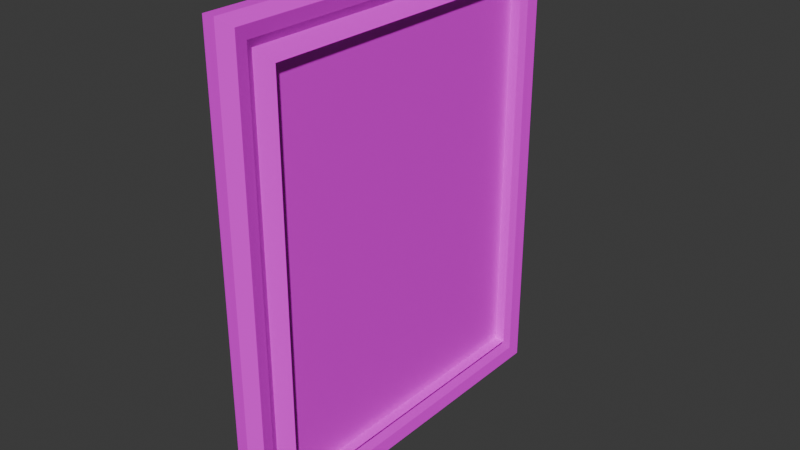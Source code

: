 # Source: frame.blend  (saved by Blender 4.0.36; exported with 4.5.12 LTS)
import bpy
from mathutils import Matrix  # noqa: F401  (used for matrix-valued properties, if any)

bpy.ops.wm.read_factory_settings(use_empty=True)
scene = bpy.context.scene
scene.name = 'Scene'

# ---- collections
col_collection = bpy.data.collections.new('Collection'); scene.collection.children.link(col_collection)

# ---- images (referenced by path relative to the original .blend; pixels are not part of the script)
import os
ASSET_DIR = os.environ.get("B2B_ASSET_DIR", "")  # directory of the original .blend (textures are referenced by path, not embedded)
HERE = os.path.dirname(os.path.abspath(__file__))  # packed textures are extracted next to this script under _unpacked/

def load_image(name, relpath, width, height, colorspace="sRGB"):
    """Load a texture the original file referenced (path relative to the .blend, or extracted next to this script)."""
    p = next((c for c in (os.path.join(HERE, relpath), os.path.join(ASSET_DIR, relpath)) if relpath and os.path.exists(c)), "")
    if p:
        img = bpy.data.images.load(p, check_existing=True)
        img.name = name
    else:  # same state as the original file: an image datablock whose file is absent (Cycles renders it pink)
        img = bpy.data.images.new(name, width, height)
        img.source = "FILE"
        img.filepath = "//" + (relpath or name)
    img.colorspace_settings.name = colorspace
    return img
img_frame_png = load_image('frame.png', 'frame.png', 1024, 1024, 'sRGB')
img_smiling_lady_png_001 = load_image('smiling lady.png.001', 'smiling lady.png', 1024, 1024, 'sRGB')

# ---- materials (node trees are filled in below, after node groups)
mat_frame = bpy.data.materials.new('frame')
mat_frame.use_transparent_shadow = False
mat_glas = bpy.data.materials.new('glas')
mat_glas.surface_render_method = 'BLENDED'
mat_glas.blend_method = 'BLEND'
mat_glas.alpha_threshold = 0.0
mat_glas.use_transparency_overlap = False
mat_glas.show_transparent_back = False
mat_glas.roughness = 0.5
mat_glas.line_color = (0.0, 0.0, 0.0, 1.0)
mat_picture = bpy.data.materials.new('picture')
mat_picture.use_transparent_shadow = False

# ---- material node trees
mat_frame.use_nodes = True; mat_frame.node_tree.nodes.clear()
_N = mat_frame.node_tree.nodes; _L = mat_frame.node_tree.links
n0 = _N.new('ShaderNodeOutputMaterial'); n0.name = 'Material Output'; n0.location = (352, 301)
n1 = _N.new('ShaderNodeBsdfPrincipled'); n1.name = 'Principled BSDF'; n1.location = (62, 301)
n1.inputs[3].default_value = 1.45
n2 = _N.new('ShaderNodeTexImage'); n2.name = 'Image Texture'; n2.location = (-236, 285)
n2.image = img_frame_png
_L.new(n1.outputs[0], n0.inputs[0])
_L.new(n2.outputs[0], n1.inputs[0])
n0.is_active_output = True
mat_glas.use_nodes = True; mat_glas.node_tree.nodes.clear()
_N = mat_glas.node_tree.nodes; _L = mat_glas.node_tree.links
n0 = _N.new('ShaderNodeOutputMaterial'); n0.name = 'Material Output'; n0.location = (146, 286)
n1 = _N.new('ShaderNodeBsdfPrincipled'); n1.name = 'Principled BSDF'; n1.location = (-144, 286)
n1.inputs[3].default_value = 1.45
n2 = _N.new('ShaderNodeTexImage'); n2.name = 'Image Texture'; n2.location = (-474, 290)
n2.image = img_frame_png
_L.new(n1.outputs[0], n0.inputs[0])
_L.new(n2.outputs[0], n1.inputs[0])
_L.new(n2.outputs[1], n1.inputs[4])
n0.is_active_output = True
mat_picture.use_nodes = True; mat_picture.node_tree.nodes.clear()
_N = mat_picture.node_tree.nodes; _L = mat_picture.node_tree.links
n0 = _N.new('ShaderNodeOutputMaterial'); n0.name = 'Material Output'; n0.location = (352, 301)
n1 = _N.new('ShaderNodeBsdfPrincipled'); n1.name = 'Principled BSDF'; n1.location = (62, 301)
n1.inputs[3].default_value = 1.45
n2 = _N.new('ShaderNodeTexImage'); n2.name = 'Image Texture'; n2.location = (-235, 282)
n2.image = img_smiling_lady_png_001
_L.new(n1.outputs[0], n0.inputs[0])
_L.new(n2.outputs[0], n1.inputs[0])
n0.is_active_output = True

# ---- world
world_world = bpy.data.worlds.new('World'); scene.world = world_world
world_world.use_nodes = True; world_world.node_tree.nodes.clear()
_N = world_world.node_tree.nodes; _L = world_world.node_tree.links
n0 = _N.new('ShaderNodeOutputWorld'); n0.name = 'World Output'; n0.location = (300, 300)
n1 = _N.new('ShaderNodeBackground'); n1.name = 'Background'; n1.location = (10, 300)
n1.inputs[0].default_value = (0.05088, 0.05088, 0.05088, 1.0)
_L.new(n1.outputs[0], n0.inputs[0])
n0.is_active_output = True
world_world.color = (0.05088, 0.05088, 0.05088)
world_world.use_sun_shadow = False
world_world.sun_shadow_jitter_overblur = 0.0

# ---- meshes
me_cube = bpy.data.meshes.new('Cube')
me_cube.from_pydata([(0.01073, 0.2504, 0.3798), (0.01073, 0.2504, -0.2504), (0.01073, -0.2504, 0.3798), (0.01073, -0.2504, -0.2504), (-0.03148, 0.251, 0.3804), (-0.03148, 0.251, -0.251), (-0.03148, -0.251, 0.3804), (-0.03148, -0.251, -0.251), (-0.03399, 0.3153, -0.3153), (-0.03399, -0.3153, -0.3153), (-0.01493, 0.3153, 0.4447), (-0.01493, 0.3153, -0.3153), (-0.03399, -0.3153, 0.4447), (-0.01493, -0.3153, 0.4447), (-0.01493, -0.3153, -0.3153), (-0.03399, 0.3153, 0.4447), (0.00517, -0.3039, 0.4333), (0.00517, -0.3039, -0.3039), (0.00517, 0.3039, -0.3039), (0.00517, 0.3039, 0.4333), (0.001749, 0.2843, -0.2843), (0.001749, -0.2843, 0.4137), (0.001749, -0.2843, -0.2843), (0.001749, 0.2843, 0.4137), (-0.00592, 0.2706, 0.4), (-0.00592, -0.2706, -0.2706), (-0.00592, 0.2706, -0.2706), (-0.00592, -0.2706, 0.4)], [], [(10, 15, 12, 13), (14, 13, 12, 9), (21, 23, 19, 16), (8, 11, 14, 9), (22, 21, 16, 17), (8, 15, 10, 11), (7, 5, 8, 9), (19, 18, 11, 10), (6, 7, 9, 12), (17, 16, 13, 14), (5, 4, 15, 8), (16, 19, 10, 13), (4, 6, 12, 15), (18, 17, 14, 11), (4, 5, 1, 0), (2, 3, 7, 6), (26, 25, 22, 20), (23, 20, 18, 19), (3, 1, 5, 7), (20, 22, 17, 18), (2, 6, 4, 0), (24, 26, 20, 23), (25, 27, 21, 22), (27, 24, 23, 21), (2, 0, 24, 27), (3, 2, 27, 25), (0, 1, 26, 24), (1, 3, 25, 26)])
_uv = me_cube.uv_layers.new(name='UVMap')
_uv.uv.foreach_set('vector', [0.489, 0.9927, 0.4892, 0.9989, 0.231, 0.9989, 0.2307, 0.9927, 0.01228, 0.9927, 0.2307, 0.9927, 0.231, 0.9989, 0.01228, 0.9989, 0.2312, 0.9527, 0.489, 0.9527, 0.4888, 0.9904, 0.2307, 0.9904, 0.7668, 0.9989, 0.7668, 0.9927, 0.9857, 0.9927, 0.9857, 0.9989, 0.01228, 0.9527, 0.2312, 0.9527, 0.2307, 0.9904, 0.01228, 0.9904, 0.7668, 0.9989, 0.4892, 0.9989, 0.489, 0.9927, 0.7668, 0.9927, 0.9857, 0.9995, 0.7668, 0.9995, 0.7668, 0.9989, 0.9857, 0.9989, 0.4888, 0.9904, 0.7668, 0.9904, 0.7668, 0.9927, 0.489, 0.9927, 0.2322, 0.9995, 0.01228, 0.9995, 0.01228, 0.9989, 0.231, 0.9989, 0.01228, 0.9904, 0.2307, 0.9904, 0.2307, 0.9927, 0.01228, 0.9927, 0.7668, 0.9995, 0.4891, 0.9995, 0.4892, 0.9989, 0.7668, 0.9989, 0.2307, 0.9904, 0.4888, 0.9904, 0.489, 0.9927, 0.2307, 0.9927, 0.4891, 0.9995, 0.2322, 0.9995, 0.231, 0.9989, 0.4892, 0.9989, 0.7668, 0.9904, 0.9857, 0.9904, 0.9857, 0.9927, 0.7668, 0.9927, 0.5519, 0.8596, 0.5228, 0.8596, 0.5228, 0.8572, 0.5519, 0.8572, 0.5809, 0.8572, 0.61, 0.8572, 0.61, 0.8596, 0.5809, 0.8596, 0.7668, 0.9135, 0.9857, 0.9135, 0.9857, 0.9527, 0.7668, 0.9527, 0.489, 0.9527, 0.7668, 0.9527, 0.7668, 0.9904, 0.4888, 0.9904, 0.4938, 0.8572, 0.5228, 0.8572, 0.5228, 0.8596, 0.4938, 0.8596, 0.7668, 0.9527, 0.9857, 0.9527, 0.9857, 0.9904, 0.7668, 0.9904, 0.5809, 0.8572, 0.5809, 0.8596, 0.5519, 0.8596, 0.5519, 0.8572, 0.489, 0.9135, 0.7668, 0.9135, 0.7668, 0.9527, 0.489, 0.9527, 0.01228, 0.9135, 0.2316, 0.9135, 0.2312, 0.9527, 0.01228, 0.9527, 0.2316, 0.9135, 0.489, 0.9135, 0.489, 0.9527, 0.2312, 0.9527, 0.2325, 0.8567, 0.4892, 0.8567, 0.489, 0.9135, 0.2316, 0.9135, 0.01228, 0.8567, 0.2325, 0.8567, 0.2316, 0.9135, 0.01228, 0.9135, 0.4892, 0.8567, 0.7668, 0.8567, 0.7668, 0.9135, 0.489, 0.9135, 0.7668, 0.8567, 0.9857, 0.8567, 0.9857, 0.9135, 0.7668, 0.9135])
me_cube.materials.append(mat_frame)
me_cube.use_mirror_vertex_groups = False
me_cube.update()
me_cube_002 = bpy.data.meshes.new('Cube.002')
me_cube_002.from_pydata([(-0.0217, -0.251, -0.251), (-0.0217, -0.251, 0.3804), (-0.0217, 0.251, -0.251), (-0.0217, 0.251, 0.3804)], [], [(3, 2, 0, 1)])
_uv = me_cube_002.uv_layers.new(name='UVMap')
_uv.uv.foreach_set('vector', [0.9938, 0.6471, 0.9938, 0.003987, 0.5204, 0.003987, 0.5204, 0.6471])
me_cube_002.materials.append(mat_frame)
me_cube_002.use_mirror_vertex_groups = False
me_cube_002.update()
me_cube_003 = bpy.data.meshes.new('Cube.003')
me_cube_003.from_pydata([(-0.006425, -0.2569, -0.2569), (-0.006425, -0.2569, 0.3863), (-0.006425, 0.2569, -0.2569), (-0.006425, 0.2569, 0.3863)], [], [(3, 1, 0, 2)])
_uv = me_cube_003.uv_layers.new(name='UVMap')
_uv.uv.foreach_set('vector', [0.4981, 0.6254, 0.01416, 0.6254, 0.01416, 0.01962, 0.4981, 0.01962])
me_cube_003.materials.append(mat_glas)
me_cube_003.use_mirror_vertex_groups = False
me_cube_003.update()
me_cube_004 = bpy.data.meshes.new('Cube.004')
me_cube_004.from_pydata([(-0.01737, -0.251, -0.251), (-0.01737, -0.251, 0.3804), (-0.01737, 0.251, -0.251), (-0.01737, 0.251, 0.3804)], [], [(3, 1, 0, 2)])
_uv = me_cube_004.uv_layers.new(name='UVMap')
_uv.uv.foreach_set('vector', [0.8659, 0.994, 0.1083, 0.994, 0.1083, 0.01311, 0.8659, 0.01311])
me_cube_004.materials.append(mat_picture)
me_cube_004.use_mirror_vertex_groups = False
me_cube_004.update()

# ---- objects
ob_frame = bpy.data.objects.new('frame', me_cube)
ob_back = bpy.data.objects.new('back', me_cube_002)
ob_glass = bpy.data.objects.new('glass', me_cube_003)
ob_picture = bpy.data.objects.new('picture', me_cube_004)

# ---- transforms, parenting, visibility, modifiers, constraints
ob_frame.location = (0.0, 0.0, 0.0)
ob_frame.lock_rotations_4d = False
ob_frame.empty_display_type = 'ARROWS'
ob_frame.lineart.crease_threshold = 0.0
ob_back.location = (0.0, 0.0, 0.0)
ob_back.lock_rotations_4d = False
ob_back.empty_display_type = 'ARROWS'
ob_back.lineart.crease_threshold = 0.0
ob_glass.location = (0.0, 0.0, 0.0)
ob_glass.lock_rotations_4d = False
ob_glass.empty_display_type = 'ARROWS'
ob_glass.lineart.crease_threshold = 0.0
ob_picture.location = (0.0, 0.0, 0.0)
ob_picture.lock_rotations_4d = False
ob_picture.empty_display_type = 'ARROWS'
ob_picture.lineart.crease_threshold = 0.0

# ---- collection membership
col_collection.objects.link(ob_frame)
col_collection.objects.link(ob_back)
col_collection.objects.link(ob_glass)
col_collection.objects.link(ob_picture)

# ---- scene / render settings (as saved in the file)
scene.frame_start = 1; scene.frame_end = 250; scene.frame_set(1)
scene.render.engine = 'BLENDER_EEVEE_NEXT'
scene.cycles.sampling_pattern = 'TABULATED_SOBOL'
bpy.context.view_layer.update()

# ---- added for rendering (the .blend has no active camera and no usable light): camera, sun
cam_auto = bpy.data.cameras.new('AutoCamera')
cam_auto.lens = 50.0
cam_auto.sensor_width = 36.0
cam_auto.clip_end = 1000.0
ob_auto_camera = bpy.data.objects.new('AutoCamera', cam_auto)
scene.collection.objects.link(ob_auto_camera)
ob_auto_camera.location = (0.903015, -1.09757, 0.796415)
ob_auto_camera.rotation_euler = (1.09748, -7.21219e-08, 0.694738)
scene.camera = ob_auto_camera
light_auto_sun = bpy.data.lights.new('AutoSun', 'SUN')
light_auto_sun.energy = 3.0
light_auto_sun.angle = 0.0523599
ob_auto_sun = bpy.data.objects.new('AutoSun', light_auto_sun)
scene.collection.objects.link(ob_auto_sun)
ob_auto_sun.rotation_euler = (0.872665, 0.174533, 0.523599)
bpy.context.view_layer.update()
